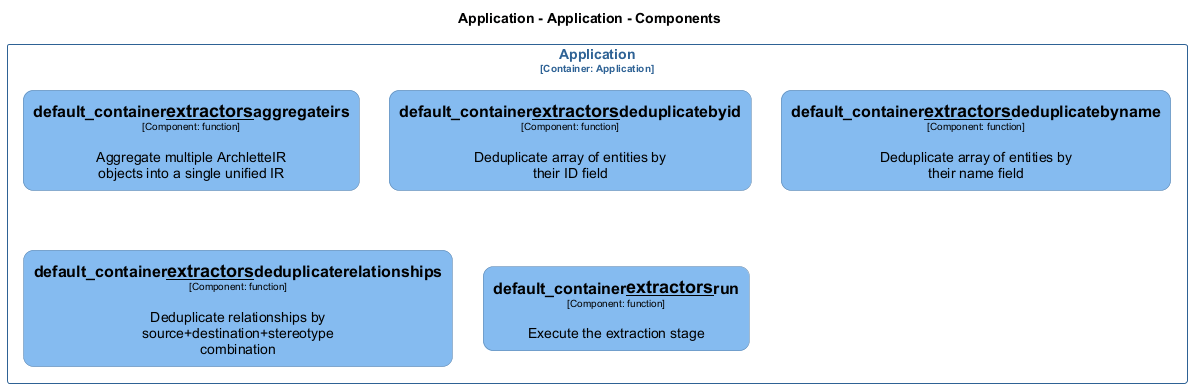

The diagram above was rendered by PlantUML. Its source (embedded in the PNG):
@startuml
set separator none
title Application - Application - Components

top to bottom direction
skinparam ranksep 60
skinparam nodesep 30

skinparam {
  arrowFontSize 10
  defaultTextAlignment center
  wrapWidth 200
  maxMessageSize 100
  defaultFontName "Arial"
}

hide stereotype

skinparam rectangle<<Application.Application.default_container__extractors__aggregateirs>> {
  BackgroundColor #85bbf0
  FontColor #000000
  BorderColor #5d82a8
  roundCorner 20
  shadowing false
}
skinparam rectangle<<Application.Application.default_container__extractors__deduplicatebyid>> {
  BackgroundColor #85bbf0
  FontColor #000000
  BorderColor #5d82a8
  roundCorner 20
  shadowing false
}
skinparam rectangle<<Application.Application.default_container__extractors__deduplicatebyname>> {
  BackgroundColor #85bbf0
  FontColor #000000
  BorderColor #5d82a8
  roundCorner 20
  shadowing false
}
skinparam rectangle<<Application.Application.default_container__extractors__deduplicaterelationships>> {
  BackgroundColor #85bbf0
  FontColor #000000
  BorderColor #5d82a8
  roundCorner 20
  shadowing false
}
skinparam rectangle<<Application.Application.default_container__extractors__run>> {
  BackgroundColor #85bbf0
  FontColor #000000
  BorderColor #5d82a8
  roundCorner 20
  shadowing false
}
skinparam rectangle<<Application.Application>> {
  BorderColor #2e6295
  FontColor #2e6295
  shadowing false
}

rectangle "Application\n<size:10>[Container: Application]</size>" <<Application.Application>> {
  rectangle "==default_container__extractors__aggregateirs\n<size:10>[Component: function]</size>\n\nAggregate multiple ArchletteIR objects into a single unified IR" <<Application.Application.default_container__extractors__aggregateirs>> as Application.Application.default_container__extractors__aggregateirs
  rectangle "==default_container__extractors__deduplicatebyid\n<size:10>[Component: function]</size>\n\nDeduplicate array of entities by their ID field" <<Application.Application.default_container__extractors__deduplicatebyid>> as Application.Application.default_container__extractors__deduplicatebyid
  rectangle "==default_container__extractors__deduplicatebyname\n<size:10>[Component: function]</size>\n\nDeduplicate array of entities by their name field" <<Application.Application.default_container__extractors__deduplicatebyname>> as Application.Application.default_container__extractors__deduplicatebyname
  rectangle "==default_container__extractors__deduplicaterelationships\n<size:10>[Component: function]</size>\n\nDeduplicate relationships by source+destination+stereotype combination" <<Application.Application.default_container__extractors__deduplicaterelationships>> as Application.Application.default_container__extractors__deduplicaterelationships
  rectangle "==default_container__extractors__run\n<size:10>[Component: function]</size>\n\nExecute the extraction stage" <<Application.Application.default_container__extractors__run>> as Application.Application.default_container__extractors__run
}

@enduml